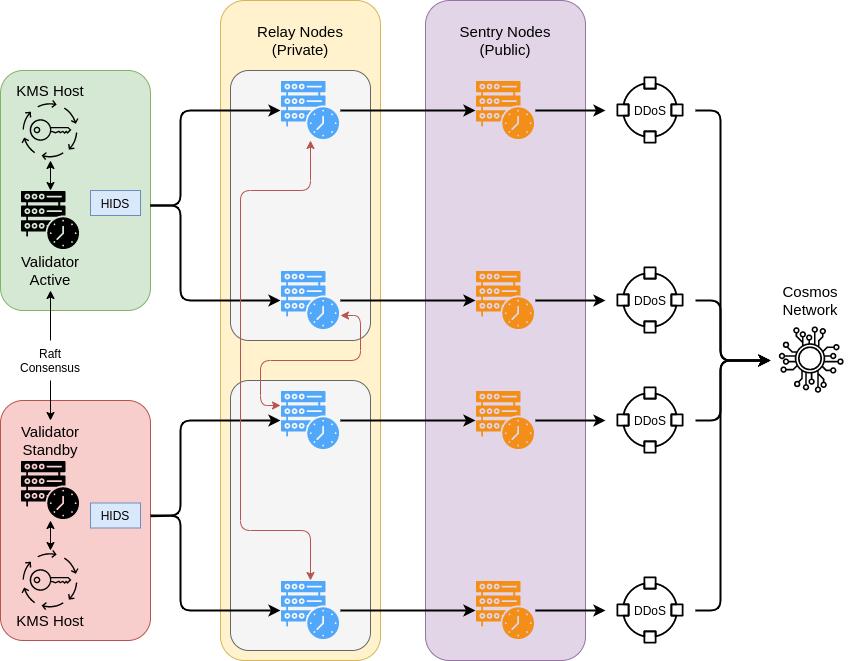

The diagram above was exported from draw.io. Its source (the exported page's mxGraphModel, read from the mxfile embedded in the PNG):
<mxGraphModel dx="1422" dy="774" grid="1" gridSize="10" guides="1" tooltips="1" connect="1" arrows="1" fold="1" page="1" pageScale="1" pageWidth="850" pageHeight="1100" math="0" shadow="0">
  <root>
    <mxCell id="0" />
    <mxCell id="1" parent="0" />
    <mxCell id="2" value="" style="rounded=1;whiteSpace=wrap;html=1;fillColor=#f8cecc;fontSize=12;strokeColor=#b85450;" vertex="1" parent="1">
      <mxGeometry y="540" width="150" height="240" as="geometry" />
    </mxCell>
    <mxCell id="3" value="" style="rounded=1;whiteSpace=wrap;html=1;fillColor=#d5e8d4;fontSize=12;strokeColor=#82b366;" vertex="1" parent="1">
      <mxGeometry y="210" width="150" height="240" as="geometry" />
    </mxCell>
    <mxCell id="4" value="" style="rounded=1;whiteSpace=wrap;html=1;fillColor=#fff2cc;strokeColor=#d6b656;" vertex="1" parent="1">
      <mxGeometry x="220" y="140" width="160" height="660" as="geometry" />
    </mxCell>
    <mxCell id="5" value="" style="rounded=1;whiteSpace=wrap;html=1;fillColor=#f5f5f5;fontSize=12;strokeColor=#666666;arcSize=13;fontColor=#333333;" vertex="1" parent="1">
      <mxGeometry x="230" y="520" width="140" height="270" as="geometry" />
    </mxCell>
    <mxCell id="6" value="" style="rounded=1;whiteSpace=wrap;html=1;fillColor=#f5f5f5;fontSize=12;strokeColor=#666666;arcSize=13;fontColor=#333333;" vertex="1" parent="1">
      <mxGeometry x="230" y="210" width="140" height="270" as="geometry" />
    </mxCell>
    <mxCell id="7" value="" style="rounded=1;whiteSpace=wrap;html=1;fillColor=#e1d5e7;strokeColor=#9673a6;" vertex="1" parent="1">
      <mxGeometry x="425" y="140" width="160" height="660" as="geometry" />
    </mxCell>
    <mxCell id="8" value="" style="shape=image;imageAspect=0;aspect=fixed;verticalLabelPosition=bottom;verticalAlign=top;image=data:image/svg+xml,(base64 omitted: 4272 chars);" vertex="1" parent="1">
      <mxGeometry x="20" y="330" width="60" height="60" as="geometry" />
    </mxCell>
    <mxCell id="9" value="" style="shape=image;imageAspect=0;aspect=fixed;verticalLabelPosition=bottom;verticalAlign=top;image=data:image/svg+xml,(base64 omitted: 4272 chars);" vertex="1" parent="1">
      <mxGeometry x="280" y="220" width="60" height="60" as="geometry" />
    </mxCell>
    <mxCell id="10" value="" style="shape=image;imageAspect=0;aspect=fixed;verticalLabelPosition=bottom;verticalAlign=top;image=data:image/svg+xml,(base64 omitted: 4272 chars);" vertex="1" parent="1">
      <mxGeometry x="280" y="410" width="60" height="60" as="geometry" />
    </mxCell>
    <mxCell id="11" value="" style="shape=image;imageAspect=0;aspect=fixed;verticalLabelPosition=bottom;verticalAlign=top;image=data:image/svg+xml,(base64 omitted: 4272 chars);" vertex="1" parent="1">
      <mxGeometry x="475" y="220" width="60" height="60" as="geometry" />
    </mxCell>
    <mxCell id="12" value="" style="shape=image;imageAspect=0;aspect=fixed;verticalLabelPosition=bottom;verticalAlign=top;image=data:image/svg+xml,(base64 omitted: 4272 chars);" vertex="1" parent="1">
      <mxGeometry x="475" y="410" width="60" height="60" as="geometry" />
    </mxCell>
    <mxCell id="13" value="" style="shape=image;imageAspect=0;aspect=fixed;verticalLabelPosition=bottom;verticalAlign=top;image=data:image/svg+xml,(base64 omitted: 4272 chars);" vertex="1" parent="1">
      <mxGeometry x="475" y="530" width="60" height="60" as="geometry" />
    </mxCell>
    <mxCell id="14" value="" style="shape=image;imageAspect=0;aspect=fixed;verticalLabelPosition=bottom;verticalAlign=top;image=data:image/svg+xml,(base64 omitted: 4272 chars);" vertex="1" parent="1">
      <mxGeometry x="475" y="720" width="60" height="60" as="geometry" />
    </mxCell>
    <mxCell id="15" value="" style="endArrow=classic;html=1;entryX=0;entryY=0.5;entryDx=0;entryDy=0;strokeWidth=2;" edge="1" target="9" parent="1">
      <mxGeometry width="50" height="50" relative="1" as="geometry">
        <mxPoint x="150" y="345" as="sourcePoint" />
        <mxPoint x="390" y="450" as="targetPoint" />
        <Array as="points">
          <mxPoint x="180" y="345" />
          <mxPoint x="180" y="250" />
        </Array>
      </mxGeometry>
    </mxCell>
    <mxCell id="16" value="" style="endArrow=classic;html=1;entryX=0;entryY=0.5;entryDx=0;entryDy=0;strokeWidth=2;" edge="1" target="10" parent="1">
      <mxGeometry width="50" height="50" relative="1" as="geometry">
        <mxPoint x="150" y="345" as="sourcePoint" />
        <mxPoint x="390" y="450" as="targetPoint" />
        <Array as="points">
          <mxPoint x="180" y="345" />
          <mxPoint x="180" y="440" />
        </Array>
      </mxGeometry>
    </mxCell>
    <mxCell id="17" value="" style="shape=image;imageAspect=0;aspect=fixed;verticalLabelPosition=bottom;verticalAlign=top;image=data:image/svg+xml,(base64 omitted: 4272 chars);" vertex="1" parent="1">
      <mxGeometry x="20" y="600" width="60" height="60" as="geometry" />
    </mxCell>
    <mxCell id="18" value="" style="shape=image;imageAspect=0;aspect=fixed;verticalLabelPosition=bottom;verticalAlign=top;image=data:image/svg+xml,(base64 omitted: 4272 chars);" vertex="1" parent="1">
      <mxGeometry x="280" y="530" width="60" height="60" as="geometry" />
    </mxCell>
    <mxCell id="19" value="" style="shape=image;imageAspect=0;aspect=fixed;verticalLabelPosition=bottom;verticalAlign=top;image=data:image/svg+xml,(base64 omitted: 4272 chars);" vertex="1" parent="1">
      <mxGeometry x="280" y="720" width="60" height="60" as="geometry" />
    </mxCell>
    <mxCell id="20" value="" style="endArrow=classic;html=1;entryX=0;entryY=0.5;entryDx=0;entryDy=0;strokeWidth=2;" edge="1" target="18" parent="1">
      <mxGeometry width="50" height="50" relative="1" as="geometry">
        <mxPoint x="150" y="655" as="sourcePoint" />
        <mxPoint x="390" y="760" as="targetPoint" />
        <Array as="points">
          <mxPoint x="180" y="655" />
          <mxPoint x="180" y="560" />
        </Array>
      </mxGeometry>
    </mxCell>
    <mxCell id="21" value="" style="endArrow=classic;html=1;entryX=0;entryY=0.5;entryDx=0;entryDy=0;strokeWidth=2;exitX=1.004;exitY=0.482;exitDx=0;exitDy=0;exitPerimeter=0;" edge="1" source="2" target="19" parent="1">
      <mxGeometry width="50" height="50" relative="1" as="geometry">
        <mxPoint x="160" y="655" as="sourcePoint" />
        <mxPoint x="390" y="760" as="targetPoint" />
        <Array as="points">
          <mxPoint x="180" y="655" />
          <mxPoint x="180" y="750" />
        </Array>
      </mxGeometry>
    </mxCell>
    <mxCell id="22" value="" style="endArrow=classic;html=1;strokeColor=#000000;strokeWidth=2;exitX=1;exitY=0.5;exitDx=0;exitDy=0;entryX=0;entryY=0.5;entryDx=0;entryDy=0;" edge="1" source="9" target="11" parent="1">
      <mxGeometry width="50" height="50" relative="1" as="geometry">
        <mxPoint x="340" y="500" as="sourcePoint" />
        <mxPoint x="390" y="450" as="targetPoint" />
      </mxGeometry>
    </mxCell>
    <mxCell id="23" value="" style="endArrow=classic;html=1;strokeColor=#000000;strokeWidth=2;exitX=1;exitY=0.5;exitDx=0;exitDy=0;entryX=0;entryY=0.5;entryDx=0;entryDy=0;" edge="1" source="10" target="12" parent="1">
      <mxGeometry width="50" height="50" relative="1" as="geometry">
        <mxPoint x="340" y="500" as="sourcePoint" />
        <mxPoint x="390" y="450" as="targetPoint" />
      </mxGeometry>
    </mxCell>
    <mxCell id="24" value="" style="endArrow=classic;html=1;strokeColor=#000000;strokeWidth=2;exitX=1;exitY=0.5;exitDx=0;exitDy=0;entryX=0;entryY=0.5;entryDx=0;entryDy=0;" edge="1" source="18" target="13" parent="1">
      <mxGeometry width="50" height="50" relative="1" as="geometry">
        <mxPoint x="340" y="500" as="sourcePoint" />
        <mxPoint x="320" y="530" as="targetPoint" />
      </mxGeometry>
    </mxCell>
    <mxCell id="25" value="" style="endArrow=classic;html=1;strokeColor=#000000;strokeWidth=2;exitX=1;exitY=0.5;exitDx=0;exitDy=0;entryX=0;entryY=0.5;entryDx=0;entryDy=0;" edge="1" source="19" target="14" parent="1">
      <mxGeometry width="50" height="50" relative="1" as="geometry">
        <mxPoint x="340" y="500" as="sourcePoint" />
        <mxPoint x="390" y="450" as="targetPoint" />
      </mxGeometry>
    </mxCell>
    <mxCell id="26" value="" style="endArrow=classic;startArrow=classic;html=1;strokeColor=#b85450;strokeWidth=1;exitX=0;exitY=0.25;exitDx=0;exitDy=0;entryX=1;entryY=0.75;entryDx=0;entryDy=0;fillColor=#f8cecc;" edge="1" source="18" target="10" parent="1">
      <mxGeometry width="50" height="50" relative="1" as="geometry">
        <mxPoint x="410" y="500" as="sourcePoint" />
        <mxPoint x="460" y="450" as="targetPoint" />
        <Array as="points">
          <mxPoint x="260" y="545" />
          <mxPoint x="260" y="500" />
          <mxPoint x="360" y="500" />
          <mxPoint x="360" y="455" />
        </Array>
      </mxGeometry>
    </mxCell>
    <mxCell id="27" value="" style="endArrow=classic;startArrow=classic;html=1;strokeColor=#b85450;strokeWidth=1;fillColor=#f8cecc;entryX=0.5;entryY=1;entryDx=0;entryDy=0;exitX=0.5;exitY=0;exitDx=0;exitDy=0;" edge="1" source="19" target="9" parent="1">
      <mxGeometry width="50" height="50" relative="1" as="geometry">
        <mxPoint x="410" y="500" as="sourcePoint" />
        <mxPoint x="460" y="450" as="targetPoint" />
        <Array as="points">
          <mxPoint x="310" y="670" />
          <mxPoint x="240" y="670" />
          <mxPoint x="240" y="330" />
          <mxPoint x="310" y="330" />
        </Array>
      </mxGeometry>
    </mxCell>
    <mxCell id="28" value="&lt;font style=&quot;font-size: 15px&quot;&gt;Relay Nodes (Private)&lt;/font&gt;" style="text;html=1;strokeColor=none;fillColor=none;align=center;verticalAlign=middle;whiteSpace=wrap;rounded=0;" vertex="1" parent="1">
      <mxGeometry x="255" y="170" width="90" height="20" as="geometry" />
    </mxCell>
    <mxCell id="29" value="&lt;span style=&quot;font-size: 15px&quot;&gt;Sentry Nodes (Public)&lt;/span&gt;" style="text;html=1;strokeColor=none;fillColor=none;align=center;verticalAlign=middle;whiteSpace=wrap;rounded=0;" vertex="1" parent="1">
      <mxGeometry x="455" y="170" width="100" height="20" as="geometry" />
    </mxCell>
    <mxCell id="30" value="" style="shape=image;imageAspect=0;aspect=fixed;verticalLabelPosition=bottom;verticalAlign=top;fillColor=none;image=data:image/svg+xml,(base64 omitted: 2844 chars);" vertex="1" parent="1">
      <mxGeometry x="770" y="460" width="80" height="80" as="geometry" />
    </mxCell>
    <mxCell id="31" value="" style="endArrow=classic;html=1;strokeColor=#000000;strokeWidth=2;entryX=0;entryY=0.5;entryDx=0;entryDy=0;" edge="1" source="43" target="30" parent="1">
      <mxGeometry width="50" height="50" relative="1" as="geometry">
        <mxPoint x="640" y="440" as="sourcePoint" />
        <mxPoint x="570" y="430" as="targetPoint" />
        <Array as="points">
          <mxPoint x="720" y="440" />
          <mxPoint x="720" y="500" />
        </Array>
      </mxGeometry>
    </mxCell>
    <mxCell id="32" value="" style="endArrow=classic;html=1;strokeColor=#000000;strokeWidth=2;exitX=1;exitY=0.5;exitDx=0;exitDy=0;entryX=0;entryY=0.5;entryDx=0;entryDy=0;" edge="1" source="45" target="30" parent="1">
      <mxGeometry width="50" height="50" relative="1" as="geometry">
        <mxPoint x="640" y="560" as="sourcePoint" />
        <mxPoint x="570" y="430" as="targetPoint" />
        <Array as="points">
          <mxPoint x="720" y="560" />
          <mxPoint x="720" y="500" />
        </Array>
      </mxGeometry>
    </mxCell>
    <mxCell id="33" value="" style="endArrow=classic;html=1;strokeColor=#000000;strokeWidth=2;entryX=0;entryY=0.5;entryDx=0;entryDy=0;exitX=1;exitY=0.5;exitDx=0;exitDy=0;" edge="1" source="41" target="30" parent="1">
      <mxGeometry width="50" height="50" relative="1" as="geometry">
        <mxPoint x="640" y="250" as="sourcePoint" />
        <mxPoint x="570" y="430" as="targetPoint" />
        <Array as="points">
          <mxPoint x="720" y="250" />
          <mxPoint x="720" y="500" />
        </Array>
      </mxGeometry>
    </mxCell>
    <mxCell id="34" value="" style="endArrow=classic;html=1;strokeColor=#000000;strokeWidth=2;entryX=0;entryY=0.5;entryDx=0;entryDy=0;" edge="1" source="47" target="30" parent="1">
      <mxGeometry width="50" height="50" relative="1" as="geometry">
        <mxPoint x="640" y="750" as="sourcePoint" />
        <mxPoint x="570" y="430" as="targetPoint" />
        <Array as="points">
          <mxPoint x="720" y="750" />
          <mxPoint x="720" y="500" />
        </Array>
      </mxGeometry>
    </mxCell>
    <mxCell id="35" value="Cosmos Network" style="text;html=1;strokeColor=none;fillColor=none;align=center;verticalAlign=middle;whiteSpace=wrap;rounded=0;fontSize=15;" vertex="1" parent="1">
      <mxGeometry x="790" y="430" width="40" height="20" as="geometry" />
    </mxCell>
    <mxCell id="36" value="Validator Active" style="text;html=1;strokeColor=none;fillColor=none;align=center;verticalAlign=middle;whiteSpace=wrap;rounded=0;fontSize=15;" vertex="1" parent="1">
      <mxGeometry x="10" y="400" width="80" height="20" as="geometry" />
    </mxCell>
    <mxCell id="37" value="Validator Standby" style="text;html=1;strokeColor=none;fillColor=none;align=center;verticalAlign=middle;whiteSpace=wrap;rounded=0;fontSize=15;" vertex="1" parent="1">
      <mxGeometry x="10" y="570" width="80" height="20" as="geometry" />
    </mxCell>
    <mxCell id="38" value="Raft Consensus" style="text;html=1;strokeColor=none;fillColor=none;align=center;verticalAlign=middle;whiteSpace=wrap;rounded=0;fontSize=12;" vertex="1" parent="1">
      <mxGeometry x="30" y="490" width="40" height="20" as="geometry" />
    </mxCell>
    <mxCell id="39" value="" style="endArrow=classic;html=1;strokeColor=#000000;strokeWidth=1;fontSize=12;" edge="1" parent="1">
      <mxGeometry width="50" height="50" relative="1" as="geometry">
        <mxPoint x="50" y="480" as="sourcePoint" />
        <mxPoint x="50" y="430" as="targetPoint" />
      </mxGeometry>
    </mxCell>
    <mxCell id="40" value="" style="endArrow=classic;html=1;strokeColor=#000000;strokeWidth=1;fontSize=12;" edge="1" parent="1">
      <mxGeometry width="50" height="50" relative="1" as="geometry">
        <mxPoint x="50" y="520" as="sourcePoint" />
        <mxPoint x="50" y="560" as="targetPoint" />
      </mxGeometry>
    </mxCell>
    <mxCell id="41" value="" style="shape=image;imageAspect=0;aspect=fixed;verticalLabelPosition=bottom;verticalAlign=top;fillColor=none;fontSize=12;image=data:image/svg+xml,(base64 omitted: 1756 chars);" vertex="1" parent="1">
      <mxGeometry x="605" y="205" width="90" height="90" as="geometry" />
    </mxCell>
    <mxCell id="42" value="" style="endArrow=classic;html=1;strokeColor=#000000;strokeWidth=2;entryX=0;entryY=0.5;entryDx=0;entryDy=0;exitX=1;exitY=0.5;exitDx=0;exitDy=0;" edge="1" source="11" target="41" parent="1">
      <mxGeometry width="50" height="50" relative="1" as="geometry">
        <mxPoint x="535" y="250" as="sourcePoint" />
        <mxPoint x="775" y="500" as="targetPoint" />
        <Array as="points" />
      </mxGeometry>
    </mxCell>
    <mxCell id="43" value="" style="shape=image;imageAspect=0;aspect=fixed;verticalLabelPosition=bottom;verticalAlign=top;fillColor=none;fontSize=12;image=data:image/svg+xml,(base64 omitted: 1756 chars);" vertex="1" parent="1">
      <mxGeometry x="605" y="395" width="90" height="90" as="geometry" />
    </mxCell>
    <mxCell id="44" value="" style="endArrow=classic;html=1;strokeColor=#000000;strokeWidth=2;entryX=0;entryY=0.5;entryDx=0;entryDy=0;" edge="1" source="12" target="43" parent="1">
      <mxGeometry width="50" height="50" relative="1" as="geometry">
        <mxPoint x="535" y="440" as="sourcePoint" />
        <mxPoint x="775" y="500" as="targetPoint" />
        <Array as="points" />
      </mxGeometry>
    </mxCell>
    <mxCell id="45" value="" style="shape=image;imageAspect=0;aspect=fixed;verticalLabelPosition=bottom;verticalAlign=top;fillColor=none;fontSize=12;image=data:image/svg+xml,(base64 omitted: 1756 chars);" vertex="1" parent="1">
      <mxGeometry x="605" y="515" width="90" height="90" as="geometry" />
    </mxCell>
    <mxCell id="46" value="" style="endArrow=classic;html=1;strokeColor=#000000;strokeWidth=2;exitX=1;exitY=0.5;exitDx=0;exitDy=0;entryX=0;entryY=0.5;entryDx=0;entryDy=0;" edge="1" source="13" target="45" parent="1">
      <mxGeometry width="50" height="50" relative="1" as="geometry">
        <mxPoint x="535" y="560" as="sourcePoint" />
        <mxPoint x="775" y="500" as="targetPoint" />
        <Array as="points" />
      </mxGeometry>
    </mxCell>
    <mxCell id="47" value="" style="shape=image;imageAspect=0;aspect=fixed;verticalLabelPosition=bottom;verticalAlign=top;fillColor=none;fontSize=12;image=data:image/svg+xml,(base64 omitted: 1756 chars);" vertex="1" parent="1">
      <mxGeometry x="605" y="705" width="90" height="90" as="geometry" />
    </mxCell>
    <mxCell id="48" value="" style="endArrow=classic;html=1;strokeColor=#000000;strokeWidth=2;entryX=0;entryY=0.5;entryDx=0;entryDy=0;" edge="1" source="14" target="47" parent="1">
      <mxGeometry width="50" height="50" relative="1" as="geometry">
        <mxPoint x="535" y="750" as="sourcePoint" />
        <mxPoint x="775" y="500" as="targetPoint" />
        <Array as="points" />
      </mxGeometry>
    </mxCell>
    <mxCell id="49" value="DDoS" style="text;html=1;strokeColor=none;fillColor=none;align=center;verticalAlign=middle;whiteSpace=wrap;rounded=0;fontSize=12;" vertex="1" parent="1">
      <mxGeometry x="630" y="240" width="40" height="20" as="geometry" />
    </mxCell>
    <mxCell id="50" value="DDoS" style="text;html=1;strokeColor=none;fillColor=none;align=center;verticalAlign=middle;whiteSpace=wrap;rounded=0;fontSize=12;" vertex="1" parent="1">
      <mxGeometry x="630" y="430" width="40" height="20" as="geometry" />
    </mxCell>
    <mxCell id="51" value="DDoS" style="text;html=1;strokeColor=none;fillColor=none;align=center;verticalAlign=middle;whiteSpace=wrap;rounded=0;fontSize=12;" vertex="1" parent="1">
      <mxGeometry x="630" y="550" width="40" height="20" as="geometry" />
    </mxCell>
    <mxCell id="52" value="DDoS" style="text;html=1;strokeColor=none;fillColor=none;align=center;verticalAlign=middle;whiteSpace=wrap;rounded=0;fontSize=12;" vertex="1" parent="1">
      <mxGeometry x="630" y="740" width="40" height="20" as="geometry" />
    </mxCell>
    <mxCell id="53" value="" style="shape=image;imageAspect=0;aspect=fixed;verticalLabelPosition=bottom;verticalAlign=top;fillColor=none;fontSize=12;image=data:image/svg+xml,(base64 omitted: 2456 chars);" vertex="1" parent="1">
      <mxGeometry x="20" y="240" width="60" height="60" as="geometry" />
    </mxCell>
    <mxCell id="54" value="KMS Host" style="text;html=1;strokeColor=none;fillColor=none;align=center;verticalAlign=middle;whiteSpace=wrap;rounded=0;fontSize=15;" vertex="1" parent="1">
      <mxGeometry x="10" y="220" width="80" height="20" as="geometry" />
    </mxCell>
    <mxCell id="55" value="" style="endArrow=classic;startArrow=classic;html=1;strokeColor=#000000;strokeWidth=1;fontSize=12;entryX=0.5;entryY=1;entryDx=0;entryDy=0;" edge="1" source="8" target="53" parent="1">
      <mxGeometry width="50" height="50" relative="1" as="geometry">
        <mxPoint x="400" y="420" as="sourcePoint" />
        <mxPoint x="450" y="370" as="targetPoint" />
      </mxGeometry>
    </mxCell>
    <mxCell id="56" value="" style="shape=image;imageAspect=0;aspect=fixed;verticalLabelPosition=bottom;verticalAlign=top;fillColor=none;fontSize=12;image=data:image/svg+xml,(base64 omitted: 2456 chars);" vertex="1" parent="1">
      <mxGeometry x="20" y="690" width="60" height="60" as="geometry" />
    </mxCell>
    <mxCell id="57" value="KMS Host" style="text;html=1;strokeColor=none;fillColor=none;align=center;verticalAlign=middle;whiteSpace=wrap;rounded=0;fontSize=15;" vertex="1" parent="1">
      <mxGeometry x="10" y="750" width="80" height="20" as="geometry" />
    </mxCell>
    <mxCell id="58" value="" style="endArrow=classic;startArrow=classic;html=1;strokeColor=#000000;strokeWidth=1;fontSize=12;exitX=0.5;exitY=0;exitDx=0;exitDy=0;entryX=0.5;entryY=1;entryDx=0;entryDy=0;" edge="1" source="56" target="17" parent="1">
      <mxGeometry width="50" height="50" relative="1" as="geometry">
        <mxPoint x="400" y="540" as="sourcePoint" />
        <mxPoint x="450" y="490" as="targetPoint" />
      </mxGeometry>
    </mxCell>
    <mxCell id="59" value="HIDS" style="rounded=0;whiteSpace=wrap;html=1;fillColor=#dae8fc;fontSize=12;strokeColor=#6c8ebf;" vertex="1" parent="1">
      <mxGeometry x="90" y="330" width="50" height="25" as="geometry" />
    </mxCell>
    <mxCell id="60" value="HIDS" style="rounded=0;whiteSpace=wrap;html=1;fillColor=#dae8fc;fontSize=12;strokeColor=#6c8ebf;" vertex="1" parent="1">
      <mxGeometry x="90" y="642.5" width="50" height="25" as="geometry" />
    </mxCell>
  </root>
</mxGraphModel>